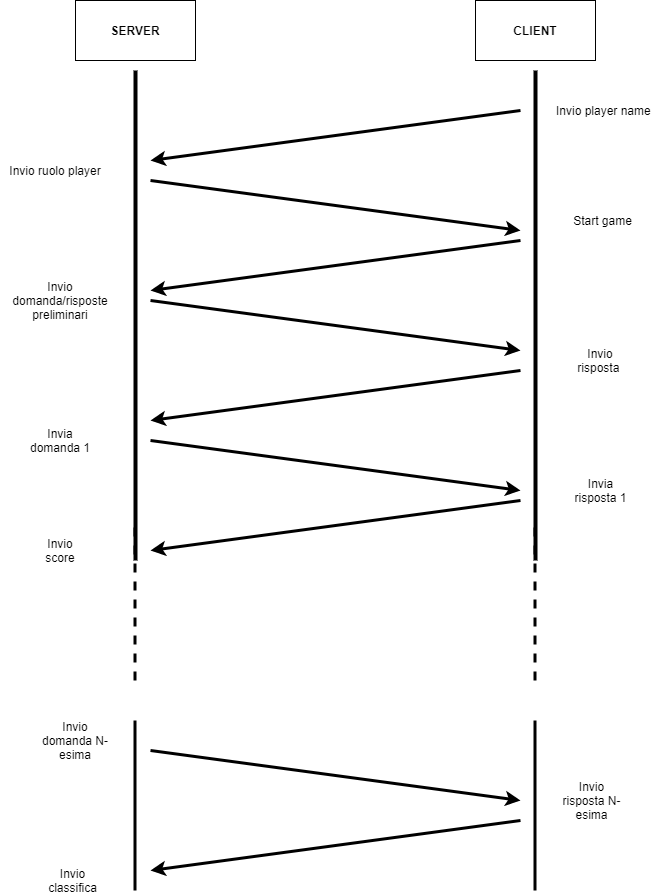

The diagram above was exported from draw.io. Its source (the exported page's mxGraphModel, read from the mxfile embedded in the PNG):
<mxGraphModel dx="1038" dy="579" grid="1" gridSize="10" guides="1" tooltips="1" connect="1" arrows="1" fold="1" page="1" pageScale="1" pageWidth="827" pageHeight="1169" math="0" shadow="0">
  <root>
    <mxCell id="0" />
    <mxCell id="1" parent="0" />
    <mxCell id="xZOHqdrUe8bCosAhC1ft-1" value="" style="line;strokeWidth=4;direction=south;html=1;perimeter=backbonePerimeter;points=[];outlineConnect=0;" vertex="1" parent="1">
      <mxGeometry x="150" y="110" width="10" height="490" as="geometry" />
    </mxCell>
    <mxCell id="xZOHqdrUe8bCosAhC1ft-2" value="" style="line;strokeWidth=4;direction=south;html=1;perimeter=backbonePerimeter;points=[];outlineConnect=0;" vertex="1" parent="1">
      <mxGeometry x="550" y="110" width="10" height="490" as="geometry" />
    </mxCell>
    <mxCell id="xZOHqdrUe8bCosAhC1ft-3" value="&lt;b&gt;SERVER&lt;/b&gt;&lt;span style=&quot;color: rgba(0 , 0 , 0 , 0) ; font-family: monospace ; font-size: 0px&quot;&gt;%3CmxGraphModel%3E%3Croot%3E%3CmxCell%20id%3D%220%22%2F%3E%3CmxCell%20id%3D%221%22%20parent%3D%220%22%2F%3E%3CmxCell%20id%3D%222%22%20value%3D%22%22%20style%3D%22line%3BstrokeWidth%3D4%3Bdirection%3Dsouth%3Bhtml%3D1%3Bperimeter%3DbackbonePerimeter%3Bpoints%3D%5B%5D%3BoutlineConnect%3D0%3B%22%20vertex%3D%221%22%20parent%3D%221%22%3E%3CmxGeometry%20x%3D%22150%22%20y%3D%22110%22%20width%3D%2210%22%20height%3D%22440%22%20as%3D%22geometry%22%2F%3E%3C%2FmxCell%3E%3C%2Froot%3E%3C%2FmxGraphModel%3E&lt;/span&gt;" style="rounded=0;whiteSpace=wrap;html=1;" vertex="1" parent="1">
      <mxGeometry x="95" y="40" width="120" height="60" as="geometry" />
    </mxCell>
    <mxCell id="xZOHqdrUe8bCosAhC1ft-4" value="&lt;b&gt;CLIENT&lt;/b&gt;&lt;span style=&quot;color: rgba(0 , 0 , 0 , 0) ; font-family: monospace ; font-size: 0px&quot;&gt;%3CmxGraphModel%3E%3Croot%3E%3CmxCell%20id%3D%220%22%2F%3E%3CmxCell%20id%3D%221%22%20parent%3D%220%22%2F%3E%3CmxCell%20id%3D%222%22%20value%3D%22%22%20style%3D%22line%3BstrokeWidth%3D4%3Bdirection%3Dsouth%3Bhtml%3D1%3Bperimeter%3DbackbonePerimeter%3Bpoints%3D%5B%5D%3BoutlineConnect%3D0%3B%22%20vertex%3D%221%22%20parent%3D%221%22%3E%3CmxGeometry%20x%3D%22150%22%20y%3D%22110%22%20width%3D%2210%22%20height%3D%22440%22%20as%3D%22geometry%22%2F%3E%3C%2FmxCell%3E%3C%2Froot%3E%3C%2FmxGraphModel%3E&lt;/span&gt;" style="rounded=0;whiteSpace=wrap;html=1;" vertex="1" parent="1">
      <mxGeometry x="495" y="40" width="120" height="60" as="geometry" />
    </mxCell>
    <mxCell id="xZOHqdrUe8bCosAhC1ft-8" value="Invio player name&amp;nbsp;" style="text;html=1;strokeColor=none;fillColor=none;align=center;verticalAlign=middle;whiteSpace=wrap;rounded=0;" vertex="1" parent="1">
      <mxGeometry x="570" y="140" width="110" height="20" as="geometry" />
    </mxCell>
    <mxCell id="xZOHqdrUe8bCosAhC1ft-9" value="Invio ruolo player" style="text;html=1;strokeColor=none;fillColor=none;align=center;verticalAlign=middle;whiteSpace=wrap;rounded=0;" vertex="1" parent="1">
      <mxGeometry x="20" y="200" width="110" height="20" as="geometry" />
    </mxCell>
    <mxCell id="xZOHqdrUe8bCosAhC1ft-10" value="Start game" style="text;html=1;strokeColor=none;fillColor=none;align=center;verticalAlign=middle;whiteSpace=wrap;rounded=0;" vertex="1" parent="1">
      <mxGeometry x="575" y="250" width="95" height="20" as="geometry" />
    </mxCell>
    <mxCell id="xZOHqdrUe8bCosAhC1ft-11" value="Invio domanda/risposte preliminari" style="text;html=1;strokeColor=none;fillColor=none;align=center;verticalAlign=middle;whiteSpace=wrap;rounded=0;" vertex="1" parent="1">
      <mxGeometry x="30" y="330" width="100" height="20" as="geometry" />
    </mxCell>
    <mxCell id="xZOHqdrUe8bCosAhC1ft-12" value="Invio risposta&amp;nbsp;" style="text;html=1;strokeColor=none;fillColor=none;align=center;verticalAlign=middle;whiteSpace=wrap;rounded=0;" vertex="1" parent="1">
      <mxGeometry x="600" y="390" width="40" height="20" as="geometry" />
    </mxCell>
    <mxCell id="xZOHqdrUe8bCosAhC1ft-13" value="Invia domanda 1" style="text;html=1;strokeColor=none;fillColor=none;align=center;verticalAlign=middle;whiteSpace=wrap;rounded=0;" vertex="1" parent="1">
      <mxGeometry x="40" y="470" width="80" height="20" as="geometry" />
    </mxCell>
    <mxCell id="xZOHqdrUe8bCosAhC1ft-14" value="Invia risposta 1" style="text;html=1;strokeColor=none;fillColor=none;align=center;verticalAlign=middle;whiteSpace=wrap;rounded=0;" vertex="1" parent="1">
      <mxGeometry x="587.5" y="520" width="65" height="20" as="geometry" />
    </mxCell>
    <mxCell id="xZOHqdrUe8bCosAhC1ft-16" value="" style="endArrow=none;dashed=1;html=1;strokeWidth=3;" edge="1" parent="1">
      <mxGeometry width="50" height="50" relative="1" as="geometry">
        <mxPoint x="154.5" y="720" as="sourcePoint" />
        <mxPoint x="154.5" y="560" as="targetPoint" />
      </mxGeometry>
    </mxCell>
    <mxCell id="xZOHqdrUe8bCosAhC1ft-17" value="" style="endArrow=none;dashed=1;html=1;strokeWidth=3;" edge="1" parent="1">
      <mxGeometry width="50" height="50" relative="1" as="geometry">
        <mxPoint x="554.5" y="720" as="sourcePoint" />
        <mxPoint x="554.5" y="560" as="targetPoint" />
      </mxGeometry>
    </mxCell>
    <mxCell id="xZOHqdrUe8bCosAhC1ft-18" value="" style="endArrow=none;html=1;strokeWidth=3;" edge="1" parent="1">
      <mxGeometry width="50" height="50" relative="1" as="geometry">
        <mxPoint x="154.5" y="930" as="sourcePoint" />
        <mxPoint x="154.5" y="760" as="targetPoint" />
      </mxGeometry>
    </mxCell>
    <mxCell id="xZOHqdrUe8bCosAhC1ft-19" value="" style="endArrow=none;html=1;strokeWidth=3;" edge="1" parent="1">
      <mxGeometry width="50" height="50" relative="1" as="geometry">
        <mxPoint x="554.5" y="930" as="sourcePoint" />
        <mxPoint x="554.5" y="760" as="targetPoint" />
      </mxGeometry>
    </mxCell>
    <mxCell id="xZOHqdrUe8bCosAhC1ft-20" value="Invio domanda N-esima" style="text;html=1;strokeColor=none;fillColor=none;align=center;verticalAlign=middle;whiteSpace=wrap;rounded=0;" vertex="1" parent="1">
      <mxGeometry x="60" y="770" width="70" height="20" as="geometry" />
    </mxCell>
    <mxCell id="xZOHqdrUe8bCosAhC1ft-21" value="Invio risposta N-esima" style="text;html=1;strokeColor=none;fillColor=none;align=center;verticalAlign=middle;whiteSpace=wrap;rounded=0;" vertex="1" parent="1">
      <mxGeometry x="580" y="830" width="62.5" height="20" as="geometry" />
    </mxCell>
    <mxCell id="xZOHqdrUe8bCosAhC1ft-22" value="Invio score" style="text;html=1;strokeColor=none;fillColor=none;align=center;verticalAlign=middle;whiteSpace=wrap;rounded=0;" vertex="1" parent="1">
      <mxGeometry x="50" y="580" width="60" height="20" as="geometry" />
    </mxCell>
    <mxCell id="xZOHqdrUe8bCosAhC1ft-23" style="edgeStyle=orthogonalEdgeStyle;rounded=0;orthogonalLoop=1;jettySize=auto;html=1;exitX=0.5;exitY=1;exitDx=0;exitDy=0;strokeWidth=3;" edge="1" parent="1" source="xZOHqdrUe8bCosAhC1ft-13" target="xZOHqdrUe8bCosAhC1ft-13">
      <mxGeometry relative="1" as="geometry" />
    </mxCell>
    <mxCell id="xZOHqdrUe8bCosAhC1ft-25" value="Invio classifica&lt;br&gt;" style="text;html=1;strokeColor=none;fillColor=none;align=center;verticalAlign=middle;whiteSpace=wrap;rounded=0;" vertex="1" parent="1">
      <mxGeometry x="70" y="910" width="45" height="20" as="geometry" />
    </mxCell>
    <mxCell id="xZOHqdrUe8bCosAhC1ft-26" value="" style="endArrow=classic;html=1;strokeWidth=3;" edge="1" parent="1">
      <mxGeometry width="50" height="50" relative="1" as="geometry">
        <mxPoint x="540" y="150" as="sourcePoint" />
        <mxPoint x="170" y="200" as="targetPoint" />
      </mxGeometry>
    </mxCell>
    <mxCell id="xZOHqdrUe8bCosAhC1ft-27" value="" style="endArrow=classic;html=1;strokeWidth=3;" edge="1" parent="1">
      <mxGeometry width="50" height="50" relative="1" as="geometry">
        <mxPoint x="170" y="220" as="sourcePoint" />
        <mxPoint x="540" y="270" as="targetPoint" />
      </mxGeometry>
    </mxCell>
    <mxCell id="xZOHqdrUe8bCosAhC1ft-28" value="" style="endArrow=classic;html=1;strokeWidth=3;" edge="1" parent="1">
      <mxGeometry width="50" height="50" relative="1" as="geometry">
        <mxPoint x="540" y="280" as="sourcePoint" />
        <mxPoint x="170" y="330" as="targetPoint" />
      </mxGeometry>
    </mxCell>
    <mxCell id="xZOHqdrUe8bCosAhC1ft-29" value="" style="endArrow=classic;html=1;strokeWidth=3;" edge="1" parent="1">
      <mxGeometry width="50" height="50" relative="1" as="geometry">
        <mxPoint x="170" y="340" as="sourcePoint" />
        <mxPoint x="540" y="390" as="targetPoint" />
      </mxGeometry>
    </mxCell>
    <mxCell id="xZOHqdrUe8bCosAhC1ft-30" value="" style="endArrow=classic;html=1;strokeWidth=3;" edge="1" parent="1">
      <mxGeometry width="50" height="50" relative="1" as="geometry">
        <mxPoint x="540" y="410" as="sourcePoint" />
        <mxPoint x="170" y="460" as="targetPoint" />
      </mxGeometry>
    </mxCell>
    <mxCell id="xZOHqdrUe8bCosAhC1ft-31" value="" style="endArrow=classic;html=1;strokeWidth=3;" edge="1" parent="1">
      <mxGeometry width="50" height="50" relative="1" as="geometry">
        <mxPoint x="170" y="480" as="sourcePoint" />
        <mxPoint x="540" y="530" as="targetPoint" />
      </mxGeometry>
    </mxCell>
    <mxCell id="xZOHqdrUe8bCosAhC1ft-32" value="" style="endArrow=classic;html=1;strokeWidth=3;" edge="1" parent="1">
      <mxGeometry width="50" height="50" relative="1" as="geometry">
        <mxPoint x="540" y="540" as="sourcePoint" />
        <mxPoint x="170" y="590" as="targetPoint" />
      </mxGeometry>
    </mxCell>
    <mxCell id="xZOHqdrUe8bCosAhC1ft-33" value="" style="endArrow=classic;html=1;strokeWidth=3;" edge="1" parent="1">
      <mxGeometry width="50" height="50" relative="1" as="geometry">
        <mxPoint x="170" y="790" as="sourcePoint" />
        <mxPoint x="540" y="840" as="targetPoint" />
      </mxGeometry>
    </mxCell>
    <mxCell id="xZOHqdrUe8bCosAhC1ft-34" value="" style="endArrow=classic;html=1;strokeWidth=3;" edge="1" parent="1">
      <mxGeometry width="50" height="50" relative="1" as="geometry">
        <mxPoint x="540" y="860" as="sourcePoint" />
        <mxPoint x="170" y="910" as="targetPoint" />
      </mxGeometry>
    </mxCell>
  </root>
</mxGraphModel>